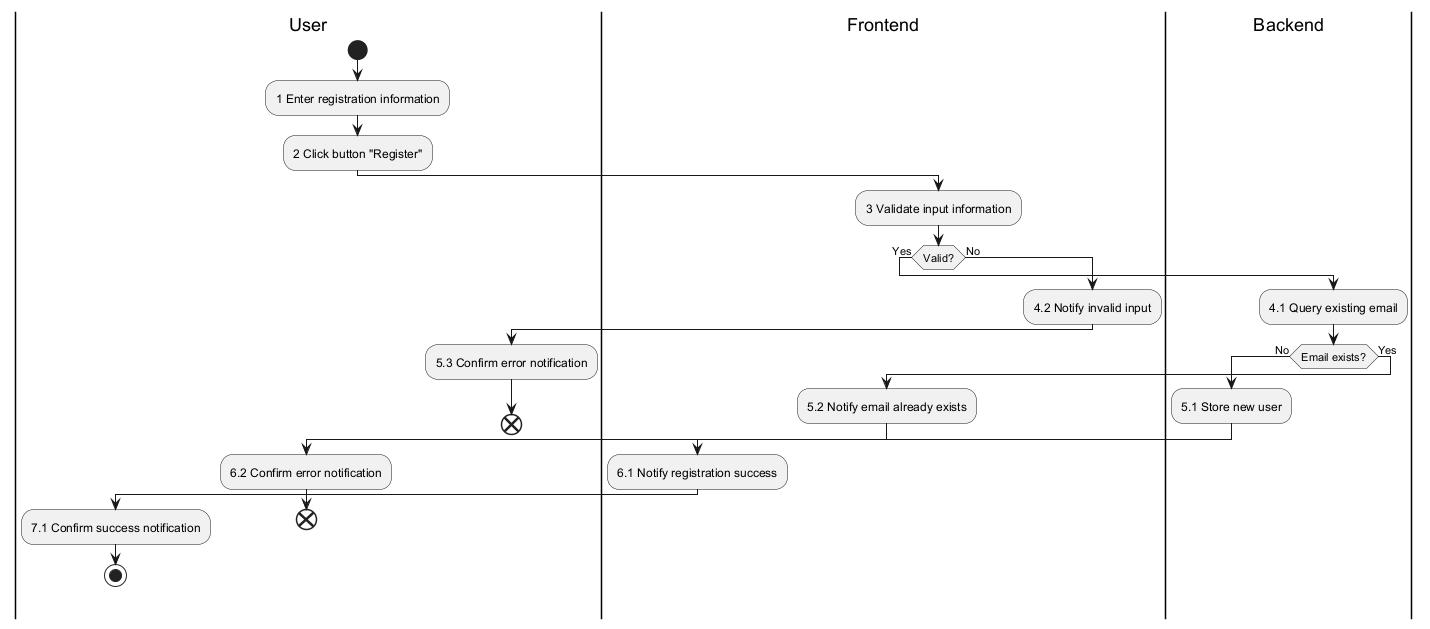

The diagram above was rendered by PlantUML. Its source (embedded in the PNG):
@startuml
|User|
|Frontend|
|Backend|

|User|
start
:1 Enter registration information;
:2 Click button "Register";
|Frontend|
:3 Validate input information;
if (Valid?) then (Yes)
  |Backend|
  :4.1 Query existing email;
  if (Email exists?) then (No)
    :5.1 Store new user;
    |Frontend|
    :6.1 Notify registration success;
    |User|
    :7.1 Confirm success notification;
    stop
  else (Yes)
    |Frontend|
    :5.2 Notify email already exists;
    |User|
    :6.2 Confirm error notification;
    end
  endif
else (No)
  |Frontend|
  :4.2 Notify invalid input;
  |User|
  :5.3 Confirm error notification;
  end
endif
@enduml